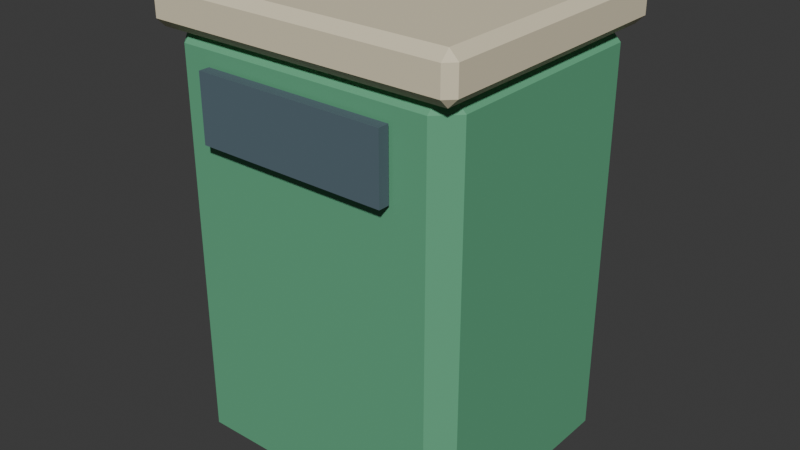 # Source: litter_bin.blend  (saved by Blender 5.2.45; exported with 4.5.12 LTS)
import bpy
from mathutils import Matrix  # noqa: F401  (used for matrix-valued properties, if any)

bpy.ops.wm.read_factory_settings(use_empty=True)
scene = bpy.context.scene
scene.name = 'Scene'

# ---- collections
col_collection = bpy.data.collections.new('Collection'); scene.collection.children.link(col_collection)

# ---- materials (node trees are filled in below, after node groups)
mat_litter_bin_palette = bpy.data.materials.new('litter_bin palette')

# ---- material node trees
mat_litter_bin_palette.use_nodes = True; mat_litter_bin_palette.node_tree.nodes.clear()
_N = mat_litter_bin_palette.node_tree.nodes; _L = mat_litter_bin_palette.node_tree.links
n0 = _N.new('ShaderNodeBsdfPrincipled'); n0.name = 'Principled BSDF'; n0.location = (-200, 100)
n0.inputs[2].default_value = 0.78
n0.inputs[10].default_value = 0.005
n1 = _N.new('ShaderNodeOutputMaterial'); n1.name = 'Material Output'; n1.location = (200, 100)
n2 = _N.new('ShaderNodeVertexColor'); n2.name = 'Color Attribute'; n2.location = (0, 0)
n2.layer_name = 'Color'
_L.new(n0.outputs[0], n1.inputs[0])
_L.new(n2.outputs[0], n0.inputs[0])
n1.is_active_output = True

# ---- world
world_world = bpy.data.worlds.new('World'); scene.world = world_world
world_world.use_nodes = True; world_world.node_tree.nodes.clear()
_N = world_world.node_tree.nodes; _L = world_world.node_tree.links
n0 = _N.new('ShaderNodeOutputWorld'); n0.name = 'World Output'; n0.location = (200, 100)
n1 = _N.new('ShaderNodeBackground'); n1.name = 'Background'; n1.location = (-200, 100)
n1.inputs[0].default_value = (0.05088, 0.05088, 0.05088, 1.0)
_L.new(n1.outputs[0], n0.inputs[0])
n0.is_active_output = True
world_world.color = (0.05088, 0.05088, 0.05088)
world_world.sun_shadow_jitter_overblur = 0.0

# ---- meshes
me_cube_601 = bpy.data.meshes.new('Cube.601')
me_cube_601.from_pydata([(-0.295, -0.245, -0.49), (-0.295, -0.29, -0.445), (-0.34, -0.245, -0.445), (-0.295, -0.29, 0.445), (-0.295, -0.245, 0.49), (-0.34, -0.245, 0.445), (-0.295, 0.245, -0.49), (-0.34, 0.245, -0.445), (-0.295, 0.29, -0.445), (-0.295, 0.245, 0.49), (-0.295, 0.29, 0.445), (-0.34, 0.245, 0.445), (0.295, -0.245, -0.49), (0.34, -0.245, -0.445), (0.295, -0.29, -0.445), (0.295, -0.245, 0.49), (0.295, -0.29, 0.445), (0.34, -0.245, 0.445), (0.295, 0.245, -0.49), (0.295, 0.29, -0.445), (0.34, 0.245, -0.445), (0.295, 0.245, 0.49), (0.34, 0.245, 0.445), (0.295, 0.29, 0.445), (-0.34, -0.295, 0.47), (-0.34, -0.315, 0.49), (-0.36, -0.295, 0.49), (-0.34, -0.315, 0.55), (-0.34, -0.295, 0.57), (-0.36, -0.295, 0.55), (-0.34, 0.295, 0.47), (-0.36, 0.295, 0.49), (-0.34, 0.315, 0.49), (-0.34, 0.295, 0.57), (-0.34, 0.315, 0.55), (-0.36, 0.295, 0.55), (0.34, -0.295, 0.47), (0.36, -0.295, 0.49), (0.34, -0.315, 0.49), (0.34, -0.295, 0.57), (0.34, -0.315, 0.55), (0.36, -0.295, 0.55), (0.34, 0.295, 0.47), (0.34, 0.315, 0.49), (0.36, 0.295, 0.49), (0.34, 0.295, 0.57), (0.36, 0.295, 0.55), (0.34, 0.315, 0.55), (-0.22, -0.3225, 0.265), (-0.22, -0.3225, 0.415), (-0.22, -0.2975, 0.265), (-0.22, -0.2975, 0.415), (0.22, -0.3225, 0.265), (0.22, -0.3225, 0.415), (0.22, -0.2975, 0.265), (0.22, -0.2975, 0.415)], [], [(0, 1, 2), (3, 4, 5), (6, 7, 8), (9, 10, 11), (12, 13, 14), (15, 16, 17), (18, 19, 20), (21, 22, 23), (6, 0, 2, 7), (1, 3, 5, 2), (4, 9, 11, 5), (10, 8, 7, 11), (18, 6, 8, 19), (9, 21, 23, 10), (22, 20, 19, 23), (12, 18, 20, 13), (21, 15, 17, 22), (16, 14, 13, 17), (0, 12, 14, 1), (15, 4, 3, 16), (6, 18, 12, 0), (2, 5, 11, 7), (14, 16, 3, 1), (21, 9, 4, 15), (8, 10, 23, 19), (20, 22, 17, 13), (24, 25, 26), (27, 28, 29), (30, 31, 32), (33, 34, 35), (36, 37, 38), (39, 40, 41), (42, 43, 44), (45, 46, 47), (30, 24, 26, 31), (25, 27, 29, 26), (28, 33, 35, 29), (34, 32, 31, 35), (42, 30, 32, 43), (33, 45, 47, 34), (46, 44, 43, 47), (36, 42, 44, 37), (45, 39, 41, 46), (40, 38, 37, 41), (24, 36, 38, 25), (39, 28, 27, 40), (30, 42, 36, 24), (26, 29, 35, 31), (38, 40, 27, 25), (45, 33, 28, 39), (32, 34, 47, 43), (44, 46, 41, 37), (48, 49, 51, 50), (50, 51, 55, 54), (54, 55, 53, 52), (52, 53, 49, 48), (50, 54, 52, 48), (55, 51, 49, 53)])
_uv = me_cube_601.uv_layers.new(name='UVMap')
_uv.uv.foreach_set('vector', [0.1415, 0.7306, 0.1415, 0.75, 0.125, 0.7306, 0.6135, 0.0, 0.625, 0.0194, 0.6135, 0.0194, 0.1415, 0.5194, 0.125, 0.5194, 0.1415, 0.5, 0.625, 0.2426, 0.6135, 0.2624, 0.6135, 0.2306, 0.3585, 0.7306, 0.3836, 0.7306, 0.3725, 0.7583, 0.6333, 0.7486, 0.6135, 0.7665, 0.6135, 0.7355, 0.3585, 0.5194, 0.3725, 0.4917, 0.3836, 0.5194, 0.6333, 0.5014, 0.6135, 0.5145, 0.6135, 0.4835, 0.1415, 0.5194, 0.1415, 0.7306, 0.125, 0.7306, 0.125, 0.5194, 0.3865, 0.0, 0.6135, 0.0, 0.6135, 0.0194, 0.3865, 0.0194, 0.625, 0.0194, 0.625, 0.2426, 0.6135, 0.2306, 0.6135, 0.0194, 0.6135, 0.2624, 0.3865, 0.2665, 0.3865, 0.2306, 0.6135, 0.2306, 0.3585, 0.5194, 0.1415, 0.5194, 0.1415, 0.5, 0.3725, 0.4917, 0.625, 0.2426, 0.6333, 0.5014, 0.6135, 0.4835, 0.6135, 0.2624, 0.6135, 0.5145, 0.3836, 0.5194, 0.3725, 0.4917, 0.6135, 0.4835, 0.3585, 0.7306, 0.3585, 0.5194, 0.3836, 0.5194, 0.3836, 0.7306, 0.6333, 0.5014, 0.6333, 0.7486, 0.6135, 0.7355, 0.6135, 0.5145, 0.6135, 0.7665, 0.3725, 0.7583, 0.3836, 0.7306, 0.6135, 0.7355, 0.1415, 0.7306, 0.3585, 0.7306, 0.3725, 0.7583, 0.1415, 0.75, 0.6333, 0.7486, 0.625, 0.9835, 0.6135, 0.9835, 0.6135, 0.7665, 0.1415, 0.5194, 0.3585, 0.5194, 0.3585, 0.7306, 0.1415, 0.7306, 0.3865, 0.0194, 0.6135, 0.0194, 0.6135, 0.2306, 0.3865, 0.2306, 0.3725, 0.7583, 0.6135, 0.7665, 0.6135, 0.9835, 0.3865, 0.9835, 0.6333, 0.5014, 0.8585, 0.5194, 0.8585, 0.7306, 0.6333, 0.7486, 0.3865, 0.2665, 0.6135, 0.2624, 0.6135, 0.4835, 0.3725, 0.4917, 0.3836, 0.5194, 0.6135, 0.5145, 0.6135, 0.7355, 0.3836, 0.7306, 0.1319, 0.7421, 0.1319, 0.75, 0.125, 0.7421, 0.575, 0.0, 0.625, 0.007937, 0.575, 0.007937, 0.1319, 0.5079, 0.125, 0.5079, 0.1319, 0.5, 0.625, 0.247, 0.575, 0.2552, 0.575, 0.2421, 0.3681, 0.7421, 0.4125, 0.7421, 0.3965, 0.7535, 0.6285, 0.7495, 0.575, 0.7569, 0.575, 0.744, 0.3681, 0.5079, 0.3965, 0.4965, 0.4125, 0.5079, 0.6285, 0.5005, 0.575, 0.506, 0.575, 0.4931, 0.1319, 0.5079, 0.1319, 0.7421, 0.125, 0.7421, 0.125, 0.5079, 0.425, 0.0, 0.575, 0.0, 0.575, 0.007937, 0.425, 0.007937, 0.625, 0.007937, 0.625, 0.247, 0.575, 0.2421, 0.575, 0.007937, 0.575, 0.2552, 0.425, 0.2569, 0.425, 0.2421, 0.575, 0.2421, 0.3681, 0.5079, 0.1319, 0.5079, 0.1319, 0.5, 0.3965, 0.4965, 0.625, 0.247, 0.6285, 0.5005, 0.575, 0.4931, 0.575, 0.2552, 0.575, 0.506, 0.4125, 0.5079, 0.3965, 0.4965, 0.575, 0.4931, 0.3681, 0.7421, 0.3681, 0.5079, 0.4125, 0.5079, 0.4125, 0.7421, 0.6285, 0.5005, 0.6285, 0.7495, 0.575, 0.744, 0.575, 0.506, 0.575, 0.7569, 0.3965, 0.7535, 0.4125, 0.7421, 0.575, 0.744, 0.1319, 0.7421, 0.3681, 0.7421, 0.3965, 0.7535, 0.1319, 0.75, 0.6285, 0.7495, 0.625, 0.9931, 0.575, 0.9931, 0.575, 0.7569, 0.1319, 0.5079, 0.3681, 0.5079, 0.3681, 0.7421, 0.1319, 0.7421, 0.425, 0.007937, 0.575, 0.007937, 0.575, 0.2421, 0.425, 0.2421, 0.3965, 0.7535, 0.575, 0.7569, 0.575, 0.9931, 0.425, 0.9931, 0.6285, 0.5005, 0.8681, 0.5079, 0.8681, 0.7421, 0.6285, 0.7495, 0.425, 0.2569, 0.575, 0.2552, 0.575, 0.4931, 0.3965, 0.4965, 0.4125, 0.5079, 0.575, 0.506, 0.575, 0.744, 0.4125, 0.7421, 0.375, 0.0, 0.625, 0.0, 0.625, 0.25, 0.375, 0.25, 0.375, 0.25, 0.625, 0.25, 0.625, 0.5, 0.375, 0.5, 0.375, 0.5, 0.625, 0.5, 0.625, 0.75, 0.375, 0.75, 0.375, 0.75, 0.625, 0.75, 0.625, 1.0, 0.375, 1.0, 0.125, 0.5, 0.375, 0.5, 0.375, 0.75, 0.125, 0.75, 0.625, 0.5, 0.875, 0.5, 0.875, 0.75, 0.625, 0.75])
_ca = me_cube_601.color_attributes.new('Color', 'BYTE_COLOR', 'CORNER')
_ca.data.foreach_set('color', [0.1195, 0.402, 0.2195, 1.0, 0.1195, 0.402, 0.2195, 1.0, 0.1195, 0.402, 0.2195, 1.0, 0.1195, 0.402, 0.2195, 1.0, 0.1195, 0.402, 0.2195, 1.0, 0.1195, 0.402, 0.2195, 1.0, 0.1195, 0.402, 0.2195, 1.0, 0.1195, 0.402, 0.2195, 1.0, 0.1195, 0.402, 0.2195, 1.0, 0.1195, 0.402, 0.2195, 1.0, 0.1195, 0.402, 0.2195, 1.0, 0.1195, 0.402, 0.2195, 1.0, 0.1195, 0.402, 0.2195, 1.0, 0.1195, 0.402, 0.2195, 1.0, 0.1195, 0.402, 0.2195, 1.0, 0.1195, 0.402, 0.2195, 1.0, 0.1195, 0.402, 0.2195, 1.0, 0.1195, 0.402, 0.2195, 1.0, 0.1195, 0.402, 0.2195, 1.0, 0.1195, 0.402, 0.2195, 1.0, 0.1195, 0.402, 0.2195, 1.0, 0.1195, 0.402, 0.2195, 1.0, 0.1195, 0.402, 0.2195, 1.0, 0.1195, 0.402, 0.2195, 1.0, 0.1195, 0.402, 0.2195, 1.0, 0.1195, 0.402, 0.2195, 1.0, 0.1195, 0.402, 0.2195, 1.0, 0.1195, 0.402, 0.2195, 1.0, 0.1195, 0.402, 0.2195, 1.0, 0.1195, 0.402, 0.2195, 1.0, 0.1195, 0.402, 0.2195, 1.0, 0.1195, 0.402, 0.2195, 1.0, 0.1195, 0.402, 0.2195, 1.0, 0.1195, 0.402, 0.2195, 1.0, 0.1195, 0.402, 0.2195, 1.0, 0.1195, 0.402, 0.2195, 1.0, 0.1195, 0.402, 0.2195, 1.0, 0.1195, 0.402, 0.2195, 1.0, 0.1195, 0.402, 0.2195, 1.0, 0.1195, 0.402, 0.2195, 1.0, 0.1195, 0.402, 0.2195, 1.0, 0.1195, 0.402, 0.2195, 1.0, 0.1195, 0.402, 0.2195, 1.0, 0.1195, 0.402, 0.2195, 1.0, 0.1195, 0.402, 0.2195, 1.0, 0.1195, 0.402, 0.2195, 1.0, 0.1195, 0.402, 0.2195, 1.0, 0.1195, 0.402, 0.2195, 1.0, 0.1195, 0.402, 0.2195, 1.0, 0.1195, 0.402, 0.2195, 1.0, 0.1195, 0.402, 0.2195, 1.0, 0.1195, 0.402, 0.2195, 1.0, 0.1195, 0.402, 0.2195, 1.0, 0.1195, 0.402, 0.2195, 1.0, 0.1195, 0.402, 0.2195, 1.0, 0.1195, 0.402, 0.2195, 1.0, 0.1195, 0.402, 0.2195, 1.0, 0.1195, 0.402, 0.2195, 1.0, 0.1195, 0.402, 0.2195, 1.0, 0.1195, 0.402, 0.2195, 1.0, 0.1195, 0.402, 0.2195, 1.0, 0.1195, 0.402, 0.2195, 1.0, 0.1195, 0.402, 0.2195, 1.0, 0.1195, 0.402, 0.2195, 1.0, 0.1195, 0.402, 0.2195, 1.0, 0.1195, 0.402, 0.2195, 1.0, 0.1195, 0.402, 0.2195, 1.0, 0.1195, 0.402, 0.2195, 1.0, 0.1195, 0.402, 0.2195, 1.0, 0.1195, 0.402, 0.2195, 1.0, 0.1195, 0.402, 0.2195, 1.0, 0.1195, 0.402, 0.2195, 1.0, 0.1195, 0.402, 0.2195, 1.0, 0.1195, 0.402, 0.2195, 1.0, 0.1195, 0.402, 0.2195, 1.0, 0.1195, 0.402, 0.2195, 1.0, 0.1195, 0.402, 0.2195, 1.0, 0.1195, 0.402, 0.2195, 1.0, 0.1195, 0.402, 0.2195, 1.0, 0.1195, 0.402, 0.2195, 1.0, 0.1195, 0.402, 0.2195, 1.0, 0.1195, 0.402, 0.2195, 1.0, 0.1195, 0.402, 0.2195, 1.0, 0.1195, 0.402, 0.2195, 1.0, 0.1195, 0.402, 0.2195, 1.0, 0.1195, 0.402, 0.2195, 1.0, 0.1195, 0.402, 0.2195, 1.0, 0.1195, 0.402, 0.2195, 1.0, 0.1195, 0.402, 0.2195, 1.0, 0.1195, 0.402, 0.2195, 1.0, 0.1195, 0.402, 0.2195, 1.0, 0.1195, 0.402, 0.2195, 1.0, 0.1195, 0.402, 0.2195, 1.0, 0.1195, 0.402, 0.2195, 1.0, 0.1195, 0.402, 0.2195, 1.0, 0.1195, 0.402, 0.2195, 1.0, 0.7835, 0.7011, 0.5029, 1.0, 0.7835, 0.7011, 0.5029, 1.0, 0.7835, 0.7011, 0.5029, 1.0, 0.7835, 0.7011, 0.5029, 1.0, 0.7835, 0.7011, 0.5029, 1.0, 0.7835, 0.7011, 0.5029, 1.0, 0.7835, 0.7011, 0.5029, 1.0, 0.7835, 0.7011, 0.5029, 1.0, 0.7835, 0.7011, 0.5029, 1.0, 0.7835, 0.7011, 0.5029, 1.0, 0.7835, 0.7011, 0.5029, 1.0, 0.7835, 0.7011, 0.5029, 1.0, 0.7835, 0.7011, 0.5029, 1.0, 0.7835, 0.7011, 0.5029, 1.0, 0.7835, 0.7011, 0.5029, 1.0, 0.7835, 0.7011, 0.5029, 1.0, 0.7835, 0.7011, 0.5029, 1.0, 0.7835, 0.7011, 0.5029, 1.0, 0.7835, 0.7011, 0.5029, 1.0, 0.7835, 0.7011, 0.5029, 1.0, 0.7835, 0.7011, 0.5029, 1.0, 0.7835, 0.7011, 0.5029, 1.0, 0.7835, 0.7011, 0.5029, 1.0, 0.7835, 0.7011, 0.5029, 1.0, 0.7835, 0.7011, 0.5029, 1.0, 0.7835, 0.7011, 0.5029, 1.0, 0.7835, 0.7011, 0.5029, 1.0, 0.7835, 0.7011, 0.5029, 1.0, 0.7835, 0.7011, 0.5029, 1.0, 0.7835, 0.7011, 0.5029, 1.0, 0.7835, 0.7011, 0.5029, 1.0, 0.7835, 0.7011, 0.5029, 1.0, 0.7835, 0.7011, 0.5029, 1.0, 0.7835, 0.7011, 0.5029, 1.0, 0.7835, 0.7011, 0.5029, 1.0, 0.7835, 0.7011, 0.5029, 1.0, 0.7835, 0.7011, 0.5029, 1.0, 0.7835, 0.7011, 0.5029, 1.0, 0.7835, 0.7011, 0.5029, 1.0, 0.7835, 0.7011, 0.5029, 1.0, 0.7835, 0.7011, 0.5029, 1.0, 0.7835, 0.7011, 0.5029, 1.0, 0.7835, 0.7011, 0.5029, 1.0, 0.7835, 0.7011, 0.5029, 1.0, 0.7835, 0.7011, 0.5029, 1.0, 0.7835, 0.7011, 0.5029, 1.0, 0.7835, 0.7011, 0.5029, 1.0, 0.7835, 0.7011, 0.5029, 1.0, 0.7835, 0.7011, 0.5029, 1.0, 0.7835, 0.7011, 0.5029, 1.0, 0.7835, 0.7011, 0.5029, 1.0, 0.7835, 0.7011, 0.5029, 1.0, 0.7835, 0.7011, 0.5029, 1.0, 0.7835, 0.7011, 0.5029, 1.0, 0.7835, 0.7011, 0.5029, 1.0, 0.7835, 0.7011, 0.5029, 1.0, 0.7835, 0.7011, 0.5029, 1.0, 0.7835, 0.7011, 0.5029, 1.0, 0.7835, 0.7011, 0.5029, 1.0, 0.7835, 0.7011, 0.5029, 1.0, 0.7835, 0.7011, 0.5029, 1.0, 0.7835, 0.7011, 0.5029, 1.0, 0.7835, 0.7011, 0.5029, 1.0, 0.7835, 0.7011, 0.5029, 1.0, 0.7835, 0.7011, 0.5029, 1.0, 0.7835, 0.7011, 0.5029, 1.0, 0.7835, 0.7011, 0.5029, 1.0, 0.7835, 0.7011, 0.5029, 1.0, 0.7835, 0.7011, 0.5029, 1.0, 0.7835, 0.7011, 0.5029, 1.0, 0.7835, 0.7011, 0.5029, 1.0, 0.7835, 0.7011, 0.5029, 1.0, 0.7835, 0.7011, 0.5029, 1.0, 0.7835, 0.7011, 0.5029, 1.0, 0.7835, 0.7011, 0.5029, 1.0, 0.7835, 0.7011, 0.5029, 1.0, 0.7835, 0.7011, 0.5029, 1.0, 0.7835, 0.7011, 0.5029, 1.0, 0.7835, 0.7011, 0.5029, 1.0, 0.7835, 0.7011, 0.5029, 1.0, 0.7835, 0.7011, 0.5029, 1.0, 0.7835, 0.7011, 0.5029, 1.0, 0.7835, 0.7011, 0.5029, 1.0, 0.7835, 0.7011, 0.5029, 1.0, 0.7835, 0.7011, 0.5029, 1.0, 0.7835, 0.7011, 0.5029, 1.0, 0.7835, 0.7011, 0.5029, 1.0, 0.7835, 0.7011, 0.5029, 1.0, 0.7835, 0.7011, 0.5029, 1.0, 0.7835, 0.7011, 0.5029, 1.0, 0.7835, 0.7011, 0.5029, 1.0, 0.7835, 0.7011, 0.5029, 1.0, 0.7835, 0.7011, 0.5029, 1.0, 0.7835, 0.7011, 0.5029, 1.0, 0.7835, 0.7011, 0.5029, 1.0, 0.7835, 0.7011, 0.5029, 1.0, 0.09084, 0.1413, 0.1714, 1.0, 0.09084, 0.1413, 0.1714, 1.0, 0.09084, 0.1413, 0.1714, 1.0, 0.09084, 0.1413, 0.1714, 1.0, 0.09084, 0.1413, 0.1714, 1.0, 0.09084, 0.1413, 0.1714, 1.0, 0.09084, 0.1413, 0.1714, 1.0, 0.09084, 0.1413, 0.1714, 1.0, 0.09084, 0.1413, 0.1714, 1.0, 0.09084, 0.1413, 0.1714, 1.0, 0.09084, 0.1413, 0.1714, 1.0, 0.09084, 0.1413, 0.1714, 1.0, 0.09084, 0.1413, 0.1714, 1.0, 0.09084, 0.1413, 0.1714, 1.0, 0.09084, 0.1413, 0.1714, 1.0, 0.09084, 0.1413, 0.1714, 1.0, 0.09084, 0.1413, 0.1714, 1.0, 0.09084, 0.1413, 0.1714, 1.0, 0.09084, 0.1413, 0.1714, 1.0, 0.09084, 0.1413, 0.1714, 1.0, 0.09084, 0.1413, 0.1714, 1.0, 0.09084, 0.1413, 0.1714, 1.0, 0.09084, 0.1413, 0.1714, 1.0, 0.09084, 0.1413, 0.1714, 1.0])
me_cube_601.materials.append(mat_litter_bin_palette)
me_cube_601.update()

# ---- objects
ob_litter_bin = bpy.data.objects.new('litter_bin', me_cube_601)

# ---- transforms, parenting, visibility, modifiers, constraints
ob_litter_bin.location = (0.0, 0.0, 0.49)

# ---- collection membership
col_collection.objects.link(ob_litter_bin)

# ---- scene / render settings (as saved in the file)
scene.frame_start = 1; scene.frame_end = 250; scene.frame_set(1)
scene.render.engine = 'BLENDER_EEVEE_NEXT'
scene.render.bake_bias = 0.0
scene.render.bake_samples = 0
scene.render.compositor_device = 'GPU'
scene.eevee.use_volume_custom_range = False
scene.eevee.fast_gi_thickness_near = 0.1
scene.eevee.fast_gi_thickness_far = 0.0
scene.eevee.ray_tracing_options.screen_trace_thickness = 0.1
bpy.context.view_layer.update()

# ---- added for rendering (the .blend has no active camera and no usable light): camera, sun
cam_auto = bpy.data.cameras.new('AutoCamera')
cam_auto.lens = 50.0
cam_auto.sensor_width = 36.0
cam_auto.clip_end = 1000.0
ob_auto_camera = bpy.data.objects.new('AutoCamera', cam_auto)
scene.collection.objects.link(ob_auto_camera)
ob_auto_camera.location = (1.3242, -1.5928, 1.58936)
ob_auto_camera.rotation_euler = (1.09748, -7.21219e-08, 0.694738)
scene.camera = ob_auto_camera
light_auto_sun = bpy.data.lights.new('AutoSun', 'SUN')
light_auto_sun.energy = 3.0
light_auto_sun.angle = 0.0523599
ob_auto_sun = bpy.data.objects.new('AutoSun', light_auto_sun)
scene.collection.objects.link(ob_auto_sun)
ob_auto_sun.rotation_euler = (0.872665, 0.174533, 0.523599)
bpy.context.view_layer.update()
